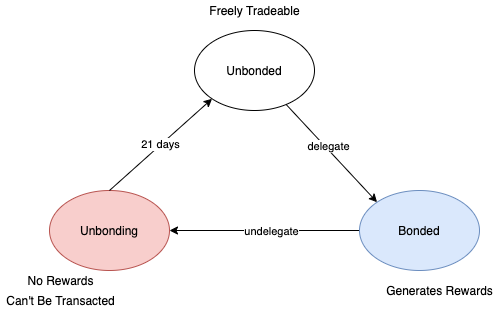

The diagram above was exported from draw.io. Its source (the exported page's mxGraphModel, read from the mxfile embedded in the PNG):
<mxGraphModel dx="908" dy="451" grid="1" gridSize="10" guides="1" tooltips="1" connect="1" arrows="1" fold="1" page="1" pageScale="1" pageWidth="850" pageHeight="1100" math="0" shadow="0">
  <root>
    <mxCell id="0" />
    <mxCell id="1" parent="0" />
    <mxCell id="DXRER03RScv0pGtvDPUd-1" value="Unbonded" style="ellipse;whiteSpace=wrap;html=1;" vertex="1" parent="1">
      <mxGeometry x="315" y="200" width="120" height="80" as="geometry" />
    </mxCell>
    <mxCell id="DXRER03RScv0pGtvDPUd-2" value="Unbonding" style="ellipse;whiteSpace=wrap;html=1;fillColor=#f8cecc;strokeColor=#b85450;" vertex="1" parent="1">
      <mxGeometry x="170" y="360" width="120" height="80" as="geometry" />
    </mxCell>
    <mxCell id="DXRER03RScv0pGtvDPUd-12" style="edgeStyle=orthogonalEdgeStyle;rounded=0;orthogonalLoop=1;jettySize=auto;html=1;exitX=0;exitY=0.5;exitDx=0;exitDy=0;" edge="1" parent="1" source="DXRER03RScv0pGtvDPUd-3" target="DXRER03RScv0pGtvDPUd-2">
      <mxGeometry relative="1" as="geometry" />
    </mxCell>
    <mxCell id="DXRER03RScv0pGtvDPUd-14" value="undelegate" style="edgeLabel;html=1;align=center;verticalAlign=middle;resizable=0;points=[];" vertex="1" connectable="0" parent="DXRER03RScv0pGtvDPUd-12">
      <mxGeometry x="-0.0712" y="1" relative="1" as="geometry">
        <mxPoint as="offset" />
      </mxGeometry>
    </mxCell>
    <mxCell id="DXRER03RScv0pGtvDPUd-3" value="Bonded" style="ellipse;whiteSpace=wrap;html=1;fillColor=#dae8fc;strokeColor=#6c8ebf;" vertex="1" parent="1">
      <mxGeometry x="480" y="360" width="120" height="80" as="geometry" />
    </mxCell>
    <mxCell id="DXRER03RScv0pGtvDPUd-5" value="" style="endArrow=classic;html=1;entryX=0;entryY=0;entryDx=0;entryDy=0;" edge="1" parent="1" source="DXRER03RScv0pGtvDPUd-1" target="DXRER03RScv0pGtvDPUd-3">
      <mxGeometry width="50" height="50" relative="1" as="geometry">
        <mxPoint x="400" y="420" as="sourcePoint" />
        <mxPoint x="450" y="370" as="targetPoint" />
      </mxGeometry>
    </mxCell>
    <mxCell id="DXRER03RScv0pGtvDPUd-6" value="delegate" style="edgeLabel;html=1;align=center;verticalAlign=middle;resizable=0;points=[];" vertex="1" connectable="0" parent="DXRER03RScv0pGtvDPUd-5">
      <mxGeometry x="-0.0943" y="3" relative="1" as="geometry">
        <mxPoint x="-1" as="offset" />
      </mxGeometry>
    </mxCell>
    <mxCell id="DXRER03RScv0pGtvDPUd-9" value="21 days" style="endArrow=classic;html=1;exitX=0.5;exitY=0;exitDx=0;exitDy=0;entryX=0;entryY=1;entryDx=0;entryDy=0;" edge="1" parent="1" source="DXRER03RScv0pGtvDPUd-2" target="DXRER03RScv0pGtvDPUd-1">
      <mxGeometry width="50" height="50" relative="1" as="geometry">
        <mxPoint x="400" y="420" as="sourcePoint" />
        <mxPoint x="450" y="370" as="targetPoint" />
      </mxGeometry>
    </mxCell>
    <mxCell id="DXRER03RScv0pGtvDPUd-15" value="Generates Rewards" style="text;html=1;align=center;verticalAlign=middle;resizable=0;points=[];autosize=1;" vertex="1" parent="1">
      <mxGeometry x="500" y="450" width="120" height="20" as="geometry" />
    </mxCell>
    <mxCell id="DXRER03RScv0pGtvDPUd-16" value="Freely Tradeable" style="text;html=1;align=center;verticalAlign=middle;resizable=0;points=[];autosize=1;" vertex="1" parent="1">
      <mxGeometry x="320" y="170" width="110" height="20" as="geometry" />
    </mxCell>
    <mxCell id="DXRER03RScv0pGtvDPUd-17" value="No Rewards" style="text;html=1;align=center;verticalAlign=middle;resizable=0;points=[];autosize=1;" vertex="1" parent="1">
      <mxGeometry x="141" y="440" width="80" height="20" as="geometry" />
    </mxCell>
    <mxCell id="DXRER03RScv0pGtvDPUd-18" value="Can't Be Transacted" style="text;html=1;align=center;verticalAlign=middle;resizable=0;points=[];autosize=1;" vertex="1" parent="1">
      <mxGeometry x="121" y="460" width="120" height="20" as="geometry" />
    </mxCell>
  </root>
</mxGraphModel>